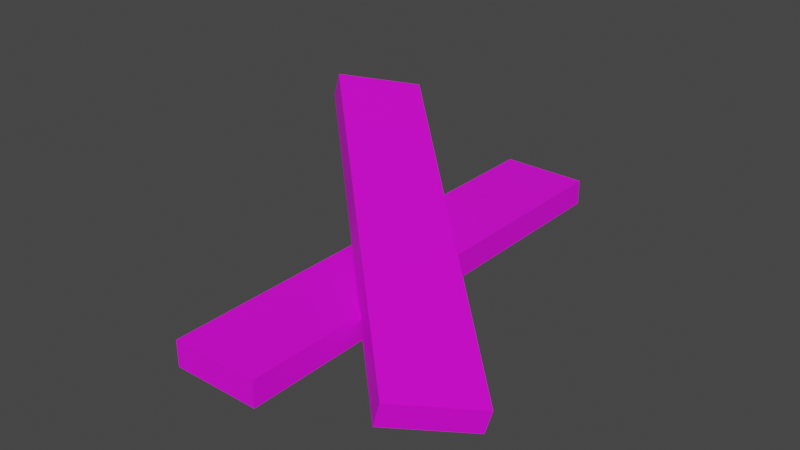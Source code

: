 # Source: timber.blend  (saved by Blender 2.93.20; exported with 4.5.12 LTS)
import bpy
from mathutils import Matrix  # noqa: F401  (used for matrix-valued properties, if any)

bpy.ops.wm.read_factory_settings(use_empty=True)
scene = bpy.context.scene
scene.name = 'Scene'

# ---- collections
col_collection = bpy.data.collections.new('Collection'); scene.collection.children.link(col_collection)

# ---- images (referenced by path relative to the original .blend; pixels are not part of the script)
import os
ASSET_DIR = os.environ.get("B2B_ASSET_DIR", "")  # directory of the original .blend (textures are referenced by path, not embedded)
HERE = os.path.dirname(os.path.abspath(__file__))  # packed textures are extracted next to this script under _unpacked/

def load_image(name, relpath, width, height, colorspace="sRGB"):
    """Load a texture the original file referenced (path relative to the .blend, or extracted next to this script)."""
    p = next((c for c in (os.path.join(HERE, relpath), os.path.join(ASSET_DIR, relpath)) if relpath and os.path.exists(c)), "")
    if p:
        img = bpy.data.images.load(p, check_existing=True)
        img.name = name
    else:  # same state as the original file: an image datablock whose file is absent (Cycles renders it pink)
        img = bpy.data.images.new(name, width, height)
        img.source = "FILE"
        img.filepath = "//" + (relpath or name)
    img.colorspace_settings.name = colorspace
    return img
img_baked_timber = load_image('baked timber', 'baked timber.png', 1024, 1024, 'sRGB')

# ---- materials (node trees are filled in below, after node groups)
mat_material_002 = bpy.data.materials.new('Material.002')

# ---- material node trees
mat_material_002.use_nodes = True; mat_material_002.node_tree.nodes.clear()
_N = mat_material_002.node_tree.nodes; _L = mat_material_002.node_tree.links
n0 = _N.new('ShaderNodeBsdfPrincipled'); n0.name = 'Principled BSDF'; n0.location = (10, 300)
n0.distribution = 'GGX'
n0.subsurface_method = 'BURLEY'
n0.inputs[3].default_value = 1.45
n0.inputs[27].default_value = (0.0, 0.0, 0.0, 1.0)
n0.inputs[28].default_value = 1.0
n1 = _N.new('ShaderNodeOutputMaterial'); n1.name = 'Material Output'; n1.location = (300, 300)
n2 = _N.new('ShaderNodeTexImage'); n2.name = 'Image Texture'; n2.location = (-280, 275)
n2.image = img_baked_timber
n3 = _N.new('ShaderNodeTexImage'); n3.name = 'Image Texture.001'; n3.location = (-556, -73)
n3.image = img_baked_timber
_L.new(n0.outputs[0], n1.inputs[0])
_L.new(n2.outputs[0], n0.inputs[0])
n1.is_active_output = True

# ---- world
world_world = bpy.data.worlds.new('World'); scene.world = world_world
world_world.use_nodes = True; world_world.node_tree.nodes.clear()
_N = world_world.node_tree.nodes; _L = world_world.node_tree.links
n0 = _N.new('ShaderNodeOutputWorld'); n0.name = 'World Output'; n0.location = (300, 300)
n1 = _N.new('ShaderNodeBackground'); n1.name = 'Background'; n1.location = (10, 300)
n1.inputs[0].default_value = (0.05088, 0.05088, 0.05088, 1.0)
_L.new(n1.outputs[0], n0.inputs[0])
n0.is_active_output = True
world_world.color = (0.05088, 0.05088, 0.05088)
world_world.use_sun_shadow = False
world_world.sun_shadow_jitter_overblur = 0.0

# ---- meshes
me_cube_001 = bpy.data.meshes.new('Cube.001')
me_cube_001.from_pydata([(-1.0, -1.0, -1.0), (-1.0, -1.0, 1.0), (-1.0, 1.0, -1.0), (-1.0, 1.0, 1.0), (1.0, -1.0, -1.0), (1.0, -1.0, 1.0), (1.0, 1.0, -1.0), (1.0, 1.0, 1.0), (2.89, -0.8177, -1.126), (3.054, -0.8177, 0.7956), (-4.6, 0.5416, 6.188), (-4.436, 0.5416, 8.109), (4.196, -0.5416, -2.401), (4.36, -0.5416, -0.4795), (-3.294, 0.8177, 4.913), (-3.13, 0.8177, 6.834)], [], [(0, 1, 3, 2), (2, 3, 7, 6), (6, 7, 5, 4), (4, 5, 1, 0), (2, 6, 4, 0), (7, 3, 1, 5), (8, 9, 11, 10), (10, 11, 15, 14), (14, 15, 13, 12), (12, 13, 9, 8), (10, 14, 12, 8), (15, 11, 9, 13)])
_uv = me_cube_001.uv_layers.new(name='UVMap')
_uv.uv.foreach_set('vector', [1.0, 0.5818, 1.0, 0.7385, 0.0, 0.7385, 8.941e-08, 0.5818, 0.375, 0.25, 0.625, 0.25, 0.625, 0.5, 0.375, 0.5, 0.0, 0.5526, 8.941e-08, 0.4474, 1.0, 0.4474, 1.0, 0.5526, 0.375, 0.75, 0.625, 0.75, 0.625, 1.0, 0.375, 1.0, -0.5245, 0.7297, -0.5235, 0.27, 0.4995, 0.2697, 0.4985, 0.7294, 1.523, 0.2695, 1.522, 0.7292, 0.4989, 0.7294, 0.4999, 0.2697, 1.0, 0.5818, 1.0, 0.7385, 0.0, 0.7385, 8.941e-08, 0.5818, 0.375, 0.25, 0.625, 0.25, 0.625, 0.5, 0.375, 0.5, 0.0, 0.5526, 8.941e-08, 0.4474, 1.0, 0.4474, 1.0, 0.5526, 0.375, 0.75, 0.625, 0.75, 0.625, 1.0, 0.375, 1.0, -0.5245, 0.7297, -0.5235, 0.27, 0.4995, 0.2697, 0.4985, 0.7294, 1.523, 0.2695, 1.522, 0.7292, 0.4989, 0.7294, 0.4999, 0.2697])
me_cube_001.materials.append(mat_material_002)
me_cube_001.use_remesh_fix_poles = True
me_cube_001.use_remesh_preserve_attributes = False
me_cube_001.update()

# ---- objects
ob_cube = bpy.data.objects.new('Cube', me_cube_001)

# ---- transforms, parenting, visibility, modifiers, constraints
ob_cube.location = (0.0, 0.0, 0.0)
ob_cube.scale = (0.5421, 2.881, 0.1603)

# ---- collection membership
col_collection.objects.link(ob_cube)

# ---- scene / render settings (as saved in the file)
scene.frame_start = 1; scene.frame_end = 250; scene.frame_set(0)
scene.render.engine = 'CYCLES'
scene.cycles.use_denoising = False
scene.cycles.samples = 128
scene.cycles.sampling_pattern = 'TABULATED_SOBOL'
scene.cycles.use_adaptive_sampling = False
scene.cycles.use_light_tree = False
scene.cycles.bake_type = 'DIFFUSE'
scene.view_settings.view_transform = 'Filmic'
bpy.context.view_layer.update()

# ---- added for rendering (the .blend has no active camera and no usable light): camera, sun
cam_auto = bpy.data.cameras.new('AutoCamera')
cam_auto.lens = 50.0
cam_auto.sensor_width = 36.0
cam_auto.clip_end = 1000.0
ob_auto_camera = bpy.data.objects.new('AutoCamera', cam_auto)
scene.collection.objects.link(ob_auto_camera)
ob_auto_camera.location = (7.07926, -8.57328, 6.17305)
ob_auto_camera.rotation_euler = (1.09748, -7.21219e-08, 0.694738)
scene.camera = ob_auto_camera
light_auto_sun = bpy.data.lights.new('AutoSun', 'SUN')
light_auto_sun.energy = 3.0
light_auto_sun.angle = 0.0523599
ob_auto_sun = bpy.data.objects.new('AutoSun', light_auto_sun)
scene.collection.objects.link(ob_auto_sun)
ob_auto_sun.rotation_euler = (0.872665, 0.174533, 0.523599)
bpy.context.view_layer.update()
